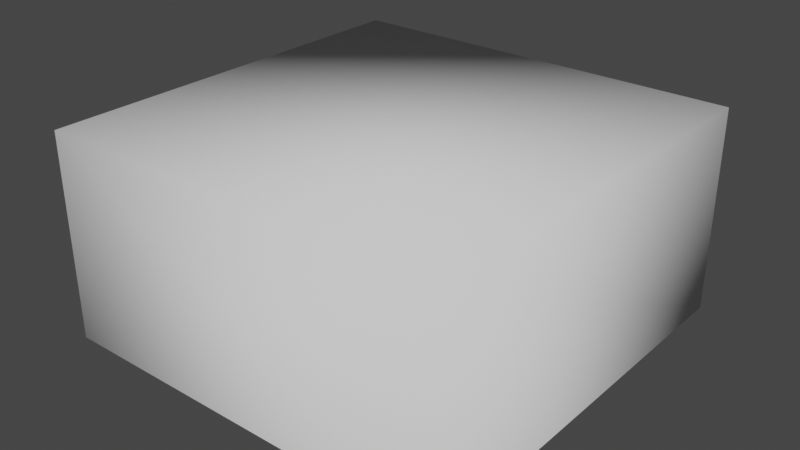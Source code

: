 # Source: tr_tile_normal_000.blend  (saved by Blender 3.0.42; exported with 4.5.12 LTS)
import bpy
from mathutils import Matrix  # noqa: F401  (used for matrix-valued properties, if any)

bpy.ops.wm.read_factory_settings(use_empty=True)
scene = bpy.context.scene
scene.name = 'Scene'

# ---- collections
col_collection = bpy.data.collections.new('Collection'); scene.collection.children.link(col_collection)

# ---- world
world_world = bpy.data.worlds.new('World'); scene.world = world_world
world_world.use_nodes = True; world_world.node_tree.nodes.clear()
_N = world_world.node_tree.nodes; _L = world_world.node_tree.links
n0 = _N.new('ShaderNodeOutputWorld'); n0.name = 'World Output'; n0.location = (300, 300)
n1 = _N.new('ShaderNodeBackground'); n1.name = 'Background'; n1.location = (10, 300)
n1.inputs[0].default_value = (0.05088, 0.05088, 0.05088, 1.0)
_L.new(n1.outputs[0], n0.inputs[0])
n0.is_active_output = True
world_world.color = (0.05088, 0.05088, 0.05088)
world_world.use_sun_shadow = False
world_world.sun_shadow_jitter_overblur = 0.0

# ---- meshes
me_plane = bpy.data.meshes.new('Plane')
me_plane.from_pydata([(-1.0, -1.0, 0.0), (1.0, -1.0, 0.0), (-1.0, 1.0, 0.0), (1.0, 1.0, 0.0), (-1.0, -1.0, -1.0), (1.0, -1.0, -1.0), (-1.0, 1.0, -1.0), (1.0, 1.0, -1.0)], [], [(0, 1, 3, 2), (3, 7, 6, 2), (0, 4, 5, 1), (1, 5, 7, 3), (2, 6, 4, 0)])
me_plane.polygons.foreach_set('use_smooth', [True] * 5)
_uv = me_plane.uv_layers.new(name='UVMap')
_uv.uv.foreach_set('vector', [0.7521, 0.7516, 0.2484, 0.7517, 0.2485, 0.2484, 0.7519, 0.2484, 0.2485, 0.2484, 0.2493, 0.0009444, 0.7508, 0.0009106, 0.7519, 0.2484, 0.7521, 0.7516, 0.7515, 0.9996, 0.2483, 0.9997, 0.2484, 0.7517, 0.2484, 0.7517, 0.0004857, 0.7525, 0.0006443, 0.2482, 0.2485, 0.2484, 0.7519, 0.2484, 0.9994, 0.2482, 0.9994, 0.7522, 0.7521, 0.7516])
me_plane.materials.append(None)
me_plane.use_remesh_fix_poles = True
me_plane.use_remesh_preserve_attributes = False
me_plane.update()

# ---- objects
ob_tr_tile = bpy.data.objects.new('tr_tile', me_plane)

# ---- transforms, parenting, visibility, modifiers, constraints
ob_tr_tile.location = (0.0, 0.0, 0.0)

# ---- collection membership
col_collection.objects.link(ob_tr_tile)

# ---- scene / render settings (as saved in the file)
scene.frame_start = 1; scene.frame_end = 250; scene.frame_set(1)
scene.render.engine = 'BLENDER_EEVEE_NEXT'
scene.cycles.sampling_pattern = 'TABULATED_SOBOL'
scene.cycles.use_light_tree = False
scene.view_settings.view_transform = 'Filmic'
bpy.context.view_layer.update()

# ---- added for rendering (the .blend has no active camera and no usable light): camera, sun
cam_auto = bpy.data.cameras.new('AutoCamera')
cam_auto.lens = 50.0
cam_auto.sensor_width = 36.0
cam_auto.clip_end = 1000.0
ob_auto_camera = bpy.data.objects.new('AutoCamera', cam_auto)
scene.collection.objects.link(ob_auto_camera)
ob_auto_camera.location = (2.77567, -3.33081, 1.72054)
ob_auto_camera.rotation_euler = (1.09748, -7.21219e-08, 0.694738)
scene.camera = ob_auto_camera
light_auto_sun = bpy.data.lights.new('AutoSun', 'SUN')
light_auto_sun.energy = 3.0
light_auto_sun.angle = 0.0523599
ob_auto_sun = bpy.data.objects.new('AutoSun', light_auto_sun)
scene.collection.objects.link(ob_auto_sun)
ob_auto_sun.rotation_euler = (0.872665, 0.174533, 0.523599)
bpy.context.view_layer.update()
